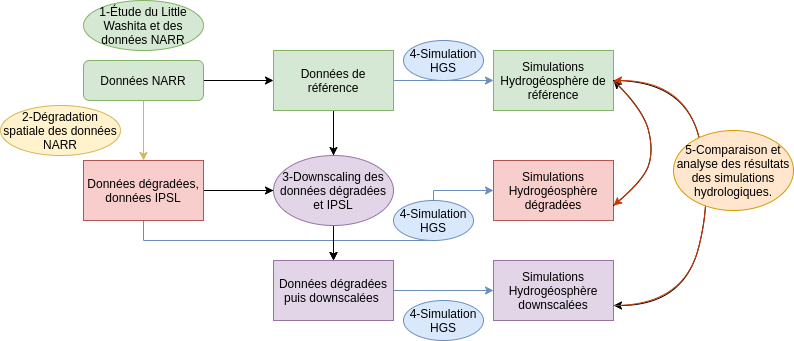

The diagram above was exported from draw.io. Its source (the exported page's mxGraphModel, read from the mxfile embedded in the PNG):
<mxGraphModel dx="2249" dy="794" grid="1" gridSize="10" guides="1" tooltips="1" connect="1" arrows="1" fold="1" page="1" pageScale="1" pageWidth="827" pageHeight="1169" math="0" shadow="0">
  <root>
    <mxCell id="WIyWlLk6GJQsqaUBKTNV-0" />
    <mxCell id="WIyWlLk6GJQsqaUBKTNV-1" parent="WIyWlLk6GJQsqaUBKTNV-0" />
    <mxCell id="uXXI-M1w7P8dxtOSqnvJ-32" style="edgeStyle=orthogonalEdgeStyle;rounded=0;orthogonalLoop=1;jettySize=auto;html=1;fillColor=#fff2cc;strokeColor=#d6b656;" parent="WIyWlLk6GJQsqaUBKTNV-1" source="WIyWlLk6GJQsqaUBKTNV-3" target="uXXI-M1w7P8dxtOSqnvJ-18" edge="1">
      <mxGeometry relative="1" as="geometry" />
    </mxCell>
    <mxCell id="uXXI-M1w7P8dxtOSqnvJ-34" style="edgeStyle=orthogonalEdgeStyle;rounded=0;orthogonalLoop=1;jettySize=auto;html=1;" parent="WIyWlLk6GJQsqaUBKTNV-1" source="WIyWlLk6GJQsqaUBKTNV-3" edge="1">
      <mxGeometry relative="1" as="geometry">
        <mxPoint x="-199.99999999999977" y="100" as="targetPoint" />
      </mxGeometry>
    </mxCell>
    <mxCell id="WIyWlLk6GJQsqaUBKTNV-3" value="Données NARR" style="rounded=1;whiteSpace=wrap;html=1;fontSize=12;glass=0;strokeWidth=1;shadow=0;fillColor=#d5e8d4;strokeColor=#82b366;" parent="WIyWlLk6GJQsqaUBKTNV-1" vertex="1">
      <mxGeometry x="-390" y="80" width="120" height="40" as="geometry" />
    </mxCell>
    <mxCell id="uXXI-M1w7P8dxtOSqnvJ-38" style="edgeStyle=orthogonalEdgeStyle;rounded=0;orthogonalLoop=1;jettySize=auto;html=1;entryX=0.5;entryY=0;entryDx=0;entryDy=0;" parent="WIyWlLk6GJQsqaUBKTNV-1" source="uXXI-M1w7P8dxtOSqnvJ-18" target="uXXI-M1w7P8dxtOSqnvJ-37" edge="1">
      <mxGeometry relative="1" as="geometry">
        <mxPoint x="-110" y="210" as="targetPoint" />
        <Array as="points">
          <mxPoint x="-140" y="210" />
        </Array>
      </mxGeometry>
    </mxCell>
    <mxCell id="uXXI-M1w7P8dxtOSqnvJ-39" style="edgeStyle=orthogonalEdgeStyle;rounded=0;orthogonalLoop=1;jettySize=auto;html=1;fillColor=#dae8fc;strokeColor=#6c8ebf;startArrow=none;exitX=0.5;exitY=1;exitDx=0;exitDy=0;" parent="WIyWlLk6GJQsqaUBKTNV-1" source="uXXI-M1w7P8dxtOSqnvJ-18" edge="1">
      <mxGeometry relative="1" as="geometry">
        <mxPoint x="20" y="210" as="targetPoint" />
        <Array as="points">
          <mxPoint x="-330" y="260" />
          <mxPoint x="-40" y="260" />
          <mxPoint x="-40" y="210" />
        </Array>
      </mxGeometry>
    </mxCell>
    <mxCell id="4q36WbqgyPsmsA1tJezI-1" style="edgeStyle=orthogonalEdgeStyle;rounded=0;orthogonalLoop=1;jettySize=auto;html=1;exitX=1;exitY=0.5;exitDx=0;exitDy=0;" edge="1" parent="WIyWlLk6GJQsqaUBKTNV-1" source="uXXI-M1w7P8dxtOSqnvJ-18">
      <mxGeometry relative="1" as="geometry">
        <mxPoint x="-200" y="210" as="targetPoint" />
      </mxGeometry>
    </mxCell>
    <mxCell id="uXXI-M1w7P8dxtOSqnvJ-18" value="Données dégradées, données IPSL" style="rounded=0;whiteSpace=wrap;html=1;fillColor=#f8cecc;strokeColor=#b85450;" parent="WIyWlLk6GJQsqaUBKTNV-1" vertex="1">
      <mxGeometry x="-390" y="180" width="120" height="60" as="geometry" />
    </mxCell>
    <mxCell id="uXXI-M1w7P8dxtOSqnvJ-36" style="edgeStyle=orthogonalEdgeStyle;rounded=0;orthogonalLoop=1;jettySize=auto;html=1;" parent="WIyWlLk6GJQsqaUBKTNV-1" source="uXXI-M1w7P8dxtOSqnvJ-35" edge="1">
      <mxGeometry relative="1" as="geometry">
        <mxPoint x="-139.99999999999977" y="279.9999999999999" as="targetPoint" />
      </mxGeometry>
    </mxCell>
    <mxCell id="uXXI-M1w7P8dxtOSqnvJ-44" style="edgeStyle=orthogonalEdgeStyle;rounded=0;orthogonalLoop=1;jettySize=auto;html=1;fillColor=#dae8fc;strokeColor=#6c8ebf;" parent="WIyWlLk6GJQsqaUBKTNV-1" source="uXXI-M1w7P8dxtOSqnvJ-35" target="uXXI-M1w7P8dxtOSqnvJ-43" edge="1">
      <mxGeometry relative="1" as="geometry" />
    </mxCell>
    <mxCell id="4q36WbqgyPsmsA1tJezI-2" style="edgeStyle=orthogonalEdgeStyle;rounded=0;orthogonalLoop=1;jettySize=auto;html=1;entryX=0.5;entryY=0;entryDx=0;entryDy=0;" edge="1" parent="WIyWlLk6GJQsqaUBKTNV-1" source="uXXI-M1w7P8dxtOSqnvJ-35" target="uXXI-M1w7P8dxtOSqnvJ-47">
      <mxGeometry relative="1" as="geometry" />
    </mxCell>
    <mxCell id="uXXI-M1w7P8dxtOSqnvJ-35" value="Données de référence" style="rounded=0;whiteSpace=wrap;html=1;fillColor=#d5e8d4;strokeColor=#82b366;" parent="WIyWlLk6GJQsqaUBKTNV-1" vertex="1">
      <mxGeometry x="-200" y="70" width="120" height="60" as="geometry" />
    </mxCell>
    <mxCell id="uXXI-M1w7P8dxtOSqnvJ-52" style="edgeStyle=orthogonalEdgeStyle;rounded=0;orthogonalLoop=1;jettySize=auto;html=1;fillColor=#dae8fc;strokeColor=#6c8ebf;" parent="WIyWlLk6GJQsqaUBKTNV-1" source="uXXI-M1w7P8dxtOSqnvJ-37" target="uXXI-M1w7P8dxtOSqnvJ-42" edge="1">
      <mxGeometry relative="1" as="geometry" />
    </mxCell>
    <mxCell id="uXXI-M1w7P8dxtOSqnvJ-37" value="Données dégradées puis downscalées&amp;nbsp;" style="rounded=0;whiteSpace=wrap;html=1;fillColor=#e1d5e7;strokeColor=#9673a6;" parent="WIyWlLk6GJQsqaUBKTNV-1" vertex="1">
      <mxGeometry x="-200" y="280" width="120" height="60" as="geometry" />
    </mxCell>
    <mxCell id="uXXI-M1w7P8dxtOSqnvJ-41" value="Simulations Hydrogéosphère dégradées" style="rounded=0;whiteSpace=wrap;html=1;fillColor=#f8cecc;strokeColor=#b85450;" parent="WIyWlLk6GJQsqaUBKTNV-1" vertex="1">
      <mxGeometry x="20" y="180" width="120" height="60" as="geometry" />
    </mxCell>
    <mxCell id="uXXI-M1w7P8dxtOSqnvJ-42" value="Simulations Hydrogéosphère downscalées" style="rounded=0;whiteSpace=wrap;html=1;fillColor=#e1d5e7;strokeColor=#9673a6;" parent="WIyWlLk6GJQsqaUBKTNV-1" vertex="1">
      <mxGeometry x="20" y="280" width="120" height="60" as="geometry" />
    </mxCell>
    <mxCell id="uXXI-M1w7P8dxtOSqnvJ-43" value="Simulations Hydrogéosphère de référence" style="rounded=0;whiteSpace=wrap;html=1;fillColor=#d5e8d4;strokeColor=#82b366;" parent="WIyWlLk6GJQsqaUBKTNV-1" vertex="1">
      <mxGeometry x="20" y="70" width="120" height="60" as="geometry" />
    </mxCell>
    <mxCell id="uXXI-M1w7P8dxtOSqnvJ-47" value="3-Downscaling des données dégradées et IPSL" style="ellipse;whiteSpace=wrap;html=1;fillColor=#e1d5e7;strokeColor=#9673a6;" parent="WIyWlLk6GJQsqaUBKTNV-1" vertex="1">
      <mxGeometry x="-200" y="175" width="120" height="70" as="geometry" />
    </mxCell>
    <mxCell id="uXXI-M1w7P8dxtOSqnvJ-49" value="4-Simulation HGS" style="ellipse;whiteSpace=wrap;html=1;fillColor=#dae8fc;strokeColor=#6c8ebf;" parent="WIyWlLk6GJQsqaUBKTNV-1" vertex="1">
      <mxGeometry x="-80" y="220" width="80" height="40" as="geometry" />
    </mxCell>
    <mxCell id="uXXI-M1w7P8dxtOSqnvJ-51" value="4-Simulation HGS" style="ellipse;whiteSpace=wrap;html=1;fillColor=#dae8fc;strokeColor=#6c8ebf;" parent="WIyWlLk6GJQsqaUBKTNV-1" vertex="1">
      <mxGeometry x="-70" y="60" width="80" height="40" as="geometry" />
    </mxCell>
    <mxCell id="uXXI-M1w7P8dxtOSqnvJ-53" value="4-Simulation HGS" style="ellipse;whiteSpace=wrap;html=1;fillColor=#dae8fc;strokeColor=#6c8ebf;" parent="WIyWlLk6GJQsqaUBKTNV-1" vertex="1">
      <mxGeometry x="-70" y="320" width="80" height="40" as="geometry" />
    </mxCell>
    <mxCell id="uXXI-M1w7P8dxtOSqnvJ-54" value="" style="curved=1;endArrow=classic;html=1;entryX=1;entryY=0.5;entryDx=0;entryDy=0;exitX=1;exitY=0.75;exitDx=0;exitDy=0;" parent="WIyWlLk6GJQsqaUBKTNV-1" source="uXXI-M1w7P8dxtOSqnvJ-41" target="uXXI-M1w7P8dxtOSqnvJ-43" edge="1">
      <mxGeometry width="50" height="50" relative="1" as="geometry">
        <mxPoint x="190" y="190" as="sourcePoint" />
        <mxPoint x="150" y="100" as="targetPoint" />
        <Array as="points">
          <mxPoint x="170" y="200" />
          <mxPoint x="180" y="170" />
          <mxPoint x="170" y="130" />
        </Array>
      </mxGeometry>
    </mxCell>
    <mxCell id="uXXI-M1w7P8dxtOSqnvJ-55" value="" style="curved=1;endArrow=classic;html=1;entryX=1;entryY=0.5;entryDx=0;entryDy=0;exitX=1;exitY=0.75;exitDx=0;exitDy=0;fillColor=#fa6800;strokeColor=#C73500;" parent="WIyWlLk6GJQsqaUBKTNV-1" edge="1">
      <mxGeometry width="50" height="50" relative="1" as="geometry">
        <mxPoint x="140" y="100" as="sourcePoint" />
        <mxPoint x="140" y="225.0000000000001" as="targetPoint" />
        <Array as="points">
          <mxPoint x="170" y="130" />
          <mxPoint x="180" y="170" />
          <mxPoint x="170" y="200" />
        </Array>
      </mxGeometry>
    </mxCell>
    <mxCell id="uXXI-M1w7P8dxtOSqnvJ-56" value="" style="curved=1;endArrow=classic;html=1;entryX=1;entryY=0.75;entryDx=0;entryDy=0;exitX=1;exitY=0.5;exitDx=0;exitDy=0;" parent="WIyWlLk6GJQsqaUBKTNV-1" source="uXXI-M1w7P8dxtOSqnvJ-43" target="uXXI-M1w7P8dxtOSqnvJ-42" edge="1">
      <mxGeometry width="50" height="50" relative="1" as="geometry">
        <mxPoint x="240" y="95" as="sourcePoint" />
        <mxPoint x="240" y="220.0000000000001" as="targetPoint" />
        <Array as="points">
          <mxPoint x="210" y="100" />
          <mxPoint x="240" y="210" />
          <mxPoint x="210" y="325" />
        </Array>
      </mxGeometry>
    </mxCell>
    <mxCell id="uXXI-M1w7P8dxtOSqnvJ-57" value="" style="curved=1;endArrow=classic;html=1;entryX=1;entryY=0.75;entryDx=0;entryDy=0;exitX=1;exitY=0.5;exitDx=0;exitDy=0;fillColor=#fa6800;strokeColor=#C73500;" parent="WIyWlLk6GJQsqaUBKTNV-1" edge="1">
      <mxGeometry width="50" height="50" relative="1" as="geometry">
        <mxPoint x="140" y="324.9999999999999" as="sourcePoint" />
        <mxPoint x="140" y="100" as="targetPoint" />
        <Array as="points">
          <mxPoint x="210" y="325" />
          <mxPoint x="240" y="210" />
          <mxPoint x="210" y="100" />
        </Array>
      </mxGeometry>
    </mxCell>
    <mxCell id="uXXI-M1w7P8dxtOSqnvJ-59" value="5-Comparaison et analyse des résultats des simulations hydrologiques." style="ellipse;whiteSpace=wrap;html=1;fillColor=#ffe6cc;strokeColor=#d79b00;" parent="WIyWlLk6GJQsqaUBKTNV-1" vertex="1">
      <mxGeometry x="200" y="150" width="120" height="80" as="geometry" />
    </mxCell>
    <mxCell id="uXXI-M1w7P8dxtOSqnvJ-60" value="2-Dégradation spatiale des données NARR" style="ellipse;whiteSpace=wrap;html=1;fillColor=#fff2cc;strokeColor=#d6b656;" parent="WIyWlLk6GJQsqaUBKTNV-1" vertex="1">
      <mxGeometry x="-473" y="125" width="120" height="50" as="geometry" />
    </mxCell>
    <mxCell id="4q36WbqgyPsmsA1tJezI-0" value="1-Étude du Little Washita et des données NARR" style="ellipse;whiteSpace=wrap;html=1;fillColor=#d5e8d4;strokeColor=#82b366;" vertex="1" parent="WIyWlLk6GJQsqaUBKTNV-1">
      <mxGeometry x="-390" y="20" width="120" height="50" as="geometry" />
    </mxCell>
  </root>
</mxGraphModel>